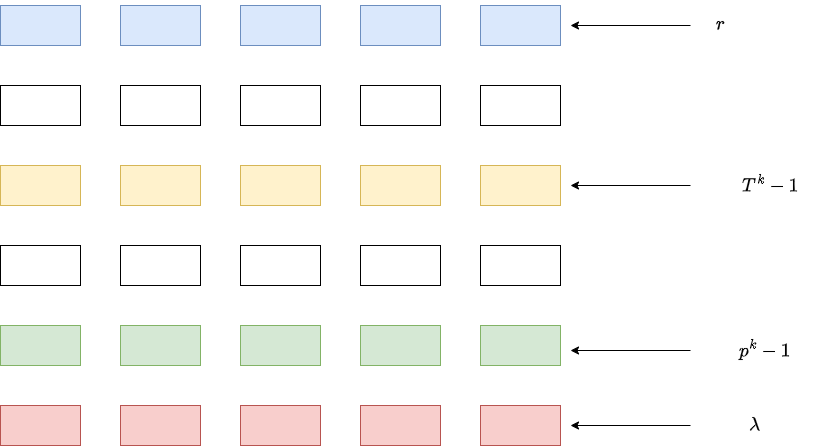

The diagram above was exported from draw.io. Its source (the exported page's mxGraphModel, read from the mxfile embedded in the PNG):
<mxGraphModel dx="938" dy="480" grid="1" gridSize="10" guides="1" tooltips="1" connect="1" arrows="1" fold="1" page="1" pageScale="1" pageWidth="827" pageHeight="1169" math="1" shadow="0">
  <root>
    <mxCell id="0" />
    <mxCell id="1" parent="0" />
    <mxCell id="vmDvsFdVGggnWpKJVY2C-1" value="" style="rounded=0;whiteSpace=wrap;html=1;fillColor=#dae8fc;strokeColor=#6c8ebf;" vertex="1" parent="1">
      <mxGeometry x="160" y="40" width="80" height="40" as="geometry" />
    </mxCell>
    <mxCell id="vmDvsFdVGggnWpKJVY2C-2" value="" style="rounded=0;whiteSpace=wrap;html=1;fillColor=#dae8fc;strokeColor=#6c8ebf;" vertex="1" parent="1">
      <mxGeometry x="280" y="40" width="80" height="40" as="geometry" />
    </mxCell>
    <mxCell id="vmDvsFdVGggnWpKJVY2C-3" value="" style="rounded=0;whiteSpace=wrap;html=1;fillColor=#dae8fc;strokeColor=#6c8ebf;" vertex="1" parent="1">
      <mxGeometry x="400" y="40" width="80" height="40" as="geometry" />
    </mxCell>
    <mxCell id="vmDvsFdVGggnWpKJVY2C-4" value="" style="rounded=0;whiteSpace=wrap;html=1;fillColor=#dae8fc;strokeColor=#6c8ebf;" vertex="1" parent="1">
      <mxGeometry x="520" y="40" width="80" height="40" as="geometry" />
    </mxCell>
    <mxCell id="vmDvsFdVGggnWpKJVY2C-5" value="" style="rounded=0;whiteSpace=wrap;html=1;fillColor=#dae8fc;strokeColor=#6c8ebf;" vertex="1" parent="1">
      <mxGeometry x="640" y="40" width="80" height="40" as="geometry" />
    </mxCell>
    <mxCell id="vmDvsFdVGggnWpKJVY2C-6" value="" style="rounded=0;whiteSpace=wrap;html=1;" vertex="1" parent="1">
      <mxGeometry x="160" y="120" width="80" height="40" as="geometry" />
    </mxCell>
    <mxCell id="vmDvsFdVGggnWpKJVY2C-7" value="" style="rounded=0;whiteSpace=wrap;html=1;" vertex="1" parent="1">
      <mxGeometry x="280" y="120" width="80" height="40" as="geometry" />
    </mxCell>
    <mxCell id="vmDvsFdVGggnWpKJVY2C-8" value="" style="rounded=0;whiteSpace=wrap;html=1;" vertex="1" parent="1">
      <mxGeometry x="400" y="120" width="80" height="40" as="geometry" />
    </mxCell>
    <mxCell id="vmDvsFdVGggnWpKJVY2C-9" value="" style="rounded=0;whiteSpace=wrap;html=1;" vertex="1" parent="1">
      <mxGeometry x="520" y="120" width="80" height="40" as="geometry" />
    </mxCell>
    <mxCell id="vmDvsFdVGggnWpKJVY2C-10" value="" style="rounded=0;whiteSpace=wrap;html=1;" vertex="1" parent="1">
      <mxGeometry x="640" y="120" width="80" height="40" as="geometry" />
    </mxCell>
    <mxCell id="vmDvsFdVGggnWpKJVY2C-11" value="" style="rounded=0;whiteSpace=wrap;html=1;labelBackgroundColor=none;fillStyle=auto;fillColor=#fff2cc;strokeColor=#d6b656;" vertex="1" parent="1">
      <mxGeometry x="160" y="200" width="80" height="40" as="geometry" />
    </mxCell>
    <mxCell id="vmDvsFdVGggnWpKJVY2C-12" value="" style="rounded=0;whiteSpace=wrap;html=1;labelBackgroundColor=none;fillStyle=auto;fillColor=#fff2cc;strokeColor=#d6b656;" vertex="1" parent="1">
      <mxGeometry x="280" y="200" width="80" height="40" as="geometry" />
    </mxCell>
    <mxCell id="vmDvsFdVGggnWpKJVY2C-13" value="" style="rounded=0;whiteSpace=wrap;html=1;labelBackgroundColor=none;fillStyle=auto;fillColor=#fff2cc;strokeColor=#d6b656;" vertex="1" parent="1">
      <mxGeometry x="400" y="200" width="80" height="40" as="geometry" />
    </mxCell>
    <mxCell id="vmDvsFdVGggnWpKJVY2C-14" value="" style="rounded=0;whiteSpace=wrap;html=1;labelBackgroundColor=none;fillStyle=auto;fillColor=#fff2cc;strokeColor=#d6b656;" vertex="1" parent="1">
      <mxGeometry x="520" y="200" width="80" height="40" as="geometry" />
    </mxCell>
    <mxCell id="vmDvsFdVGggnWpKJVY2C-15" value="" style="rounded=0;whiteSpace=wrap;html=1;labelBackgroundColor=none;fillStyle=auto;fillColor=#fff2cc;strokeColor=#d6b656;" vertex="1" parent="1">
      <mxGeometry x="640" y="200" width="80" height="40" as="geometry" />
    </mxCell>
    <mxCell id="vmDvsFdVGggnWpKJVY2C-16" value="" style="rounded=0;whiteSpace=wrap;html=1;" vertex="1" parent="1">
      <mxGeometry x="160" y="280" width="80" height="40" as="geometry" />
    </mxCell>
    <mxCell id="vmDvsFdVGggnWpKJVY2C-17" value="" style="rounded=0;whiteSpace=wrap;html=1;" vertex="1" parent="1">
      <mxGeometry x="280" y="280" width="80" height="40" as="geometry" />
    </mxCell>
    <mxCell id="vmDvsFdVGggnWpKJVY2C-18" value="" style="rounded=0;whiteSpace=wrap;html=1;" vertex="1" parent="1">
      <mxGeometry x="400" y="280" width="80" height="40" as="geometry" />
    </mxCell>
    <mxCell id="vmDvsFdVGggnWpKJVY2C-19" value="" style="rounded=0;whiteSpace=wrap;html=1;" vertex="1" parent="1">
      <mxGeometry x="520" y="280" width="80" height="40" as="geometry" />
    </mxCell>
    <mxCell id="vmDvsFdVGggnWpKJVY2C-20" value="" style="rounded=0;whiteSpace=wrap;html=1;" vertex="1" parent="1">
      <mxGeometry x="640" y="280" width="80" height="40" as="geometry" />
    </mxCell>
    <mxCell id="vmDvsFdVGggnWpKJVY2C-21" value="" style="rounded=0;whiteSpace=wrap;html=1;fillColor=#d5e8d4;strokeColor=#82b366;" vertex="1" parent="1">
      <mxGeometry x="160" y="360" width="80" height="40" as="geometry" />
    </mxCell>
    <mxCell id="vmDvsFdVGggnWpKJVY2C-22" value="" style="rounded=0;whiteSpace=wrap;html=1;fillColor=#d5e8d4;strokeColor=#82b366;" vertex="1" parent="1">
      <mxGeometry x="280" y="360" width="80" height="40" as="geometry" />
    </mxCell>
    <mxCell id="vmDvsFdVGggnWpKJVY2C-23" value="" style="rounded=0;whiteSpace=wrap;html=1;fillColor=#d5e8d4;strokeColor=#82b366;" vertex="1" parent="1">
      <mxGeometry x="400" y="360" width="80" height="40" as="geometry" />
    </mxCell>
    <mxCell id="vmDvsFdVGggnWpKJVY2C-24" value="" style="rounded=0;whiteSpace=wrap;html=1;fillColor=#d5e8d4;strokeColor=#82b366;" vertex="1" parent="1">
      <mxGeometry x="520" y="360" width="80" height="40" as="geometry" />
    </mxCell>
    <mxCell id="vmDvsFdVGggnWpKJVY2C-25" value="" style="rounded=0;whiteSpace=wrap;html=1;fillColor=#d5e8d4;strokeColor=#82b366;" vertex="1" parent="1">
      <mxGeometry x="640" y="360" width="80" height="40" as="geometry" />
    </mxCell>
    <mxCell id="vmDvsFdVGggnWpKJVY2C-26" value="" style="rounded=0;whiteSpace=wrap;html=1;fillColor=#f8cecc;strokeColor=#b85450;" vertex="1" parent="1">
      <mxGeometry x="160" y="440" width="80" height="40" as="geometry" />
    </mxCell>
    <mxCell id="vmDvsFdVGggnWpKJVY2C-27" value="" style="rounded=0;whiteSpace=wrap;html=1;fillColor=#f8cecc;strokeColor=#b85450;" vertex="1" parent="1">
      <mxGeometry x="280" y="440" width="80" height="40" as="geometry" />
    </mxCell>
    <mxCell id="vmDvsFdVGggnWpKJVY2C-28" value="" style="rounded=0;whiteSpace=wrap;html=1;fillColor=#f8cecc;strokeColor=#b85450;" vertex="1" parent="1">
      <mxGeometry x="400" y="440" width="80" height="40" as="geometry" />
    </mxCell>
    <mxCell id="vmDvsFdVGggnWpKJVY2C-29" value="" style="rounded=0;whiteSpace=wrap;html=1;fillColor=#f8cecc;strokeColor=#b85450;" vertex="1" parent="1">
      <mxGeometry x="520" y="440" width="80" height="40" as="geometry" />
    </mxCell>
    <mxCell id="vmDvsFdVGggnWpKJVY2C-30" value="" style="rounded=0;whiteSpace=wrap;html=1;fillColor=#f8cecc;strokeColor=#b85450;" vertex="1" parent="1">
      <mxGeometry x="640" y="440" width="80" height="40" as="geometry" />
    </mxCell>
    <mxCell id="vmDvsFdVGggnWpKJVY2C-32" style="edgeStyle=orthogonalEdgeStyle;rounded=0;orthogonalLoop=1;jettySize=auto;html=1;" edge="1" parent="1" source="vmDvsFdVGggnWpKJVY2C-31">
      <mxGeometry relative="1" as="geometry">
        <mxPoint x="730" y="60" as="targetPoint" />
      </mxGeometry>
    </mxCell>
    <mxCell id="vmDvsFdVGggnWpKJVY2C-31" value="&lt;b&gt;&lt;font style=&quot;font-size: 16px;&quot;&gt;$$r$$&lt;/font&gt;&lt;/b&gt;" style="text;html=1;strokeColor=none;fillColor=none;align=center;verticalAlign=middle;whiteSpace=wrap;rounded=0;" vertex="1" parent="1">
      <mxGeometry x="850" y="45" width="60" height="30" as="geometry" />
    </mxCell>
    <mxCell id="vmDvsFdVGggnWpKJVY2C-33" style="edgeStyle=orthogonalEdgeStyle;rounded=0;orthogonalLoop=1;jettySize=auto;html=1;" edge="1" parent="1">
      <mxGeometry relative="1" as="geometry">
        <mxPoint x="730" y="220" as="targetPoint" />
        <mxPoint x="850" y="220" as="sourcePoint" />
      </mxGeometry>
    </mxCell>
    <mxCell id="vmDvsFdVGggnWpKJVY2C-34" value="&lt;b&gt;&lt;font style=&quot;font-size: 16px;&quot;&gt;$$T^k - 1$$&lt;/font&gt;&lt;/b&gt;" style="text;html=1;strokeColor=none;fillColor=none;align=center;verticalAlign=middle;whiteSpace=wrap;rounded=0;" vertex="1" parent="1">
      <mxGeometry x="870" y="205" width="120" height="30" as="geometry" />
    </mxCell>
    <mxCell id="vmDvsFdVGggnWpKJVY2C-35" style="edgeStyle=orthogonalEdgeStyle;rounded=0;orthogonalLoop=1;jettySize=auto;html=1;" edge="1" parent="1">
      <mxGeometry relative="1" as="geometry">
        <mxPoint x="730" y="385" as="targetPoint" />
        <mxPoint x="850" y="385" as="sourcePoint" />
      </mxGeometry>
    </mxCell>
    <mxCell id="vmDvsFdVGggnWpKJVY2C-36" value="&lt;b&gt;&lt;font style=&quot;font-size: 16px;&quot;&gt;$$p^k - 1$$&lt;/font&gt;&lt;/b&gt;" style="text;html=1;strokeColor=none;fillColor=none;align=center;verticalAlign=middle;whiteSpace=wrap;rounded=0;" vertex="1" parent="1">
      <mxGeometry x="870" y="370" width="110" height="30" as="geometry" />
    </mxCell>
    <mxCell id="vmDvsFdVGggnWpKJVY2C-37" style="edgeStyle=orthogonalEdgeStyle;rounded=0;orthogonalLoop=1;jettySize=auto;html=1;" edge="1" parent="1">
      <mxGeometry relative="1" as="geometry">
        <mxPoint x="730" y="460" as="targetPoint" />
        <mxPoint x="850" y="460" as="sourcePoint" />
      </mxGeometry>
    </mxCell>
    <mxCell id="vmDvsFdVGggnWpKJVY2C-38" value="&lt;b&gt;&lt;font style=&quot;font-size: 16px;&quot;&gt;$$\lambda$$&lt;/font&gt;&lt;/b&gt;" style="text;html=1;strokeColor=none;fillColor=none;align=center;verticalAlign=middle;whiteSpace=wrap;rounded=0;" vertex="1" parent="1">
      <mxGeometry x="870" y="445" width="90" height="30" as="geometry" />
    </mxCell>
  </root>
</mxGraphModel>